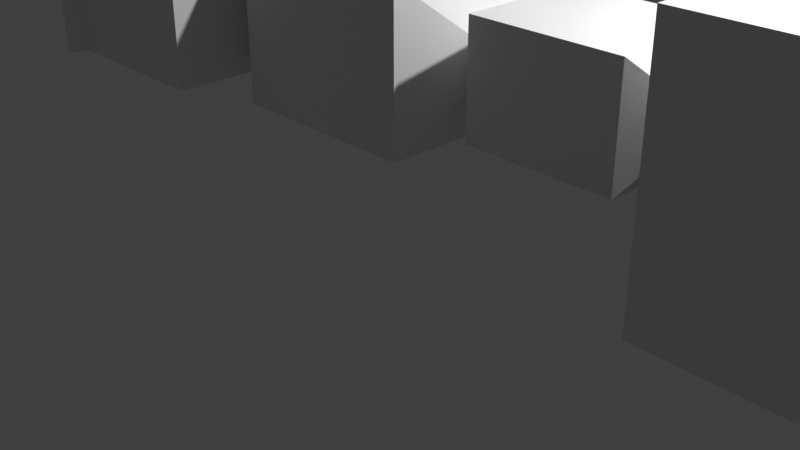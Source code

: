 # Source: ant_0_2.blend  (saved by Blender 3.0.42; exported with 4.5.12 LTS)
import bpy
from mathutils import Matrix  # noqa: F401  (used for matrix-valued properties, if any)

bpy.ops.wm.read_factory_settings(use_empty=True)
scene = bpy.context.scene
scene.name = 'Scene'

# ---- collections
col_collection = bpy.data.collections.new('Collection'); scene.collection.children.link(col_collection)

# ---- materials (node trees are filled in below, after node groups)
mat_material = bpy.data.materials.new('Material')
mat_material.alpha_threshold = 0.0
mat_material.use_transparent_shadow = False
mat_material.line_color = (0.0, 0.0, 0.0, 1.0)

# ---- material node trees
mat_material.use_nodes = True; mat_material.node_tree.nodes.clear()
_N = mat_material.node_tree.nodes; _L = mat_material.node_tree.links
n0 = _N.new('ShaderNodeOutputMaterial'); n0.name = 'Material Output'; n0.location = (300, 300)
n1 = _N.new('ShaderNodeBsdfPrincipled'); n1.name = 'Principled BSDF'; n1.location = (10, 300)
n1.distribution = 'GGX'
n1.subsurface_method = 'RANDOM_WALK_SKIN'
n1.inputs[2].default_value = 0.4
n1.inputs[3].default_value = 1.45
n1.inputs[27].default_value = (0.0, 0.0, 0.0, 1.0)
n1.inputs[28].default_value = 1.0
_L.new(n1.outputs[0], n0.inputs[0])
n0.is_active_output = True

# ---- world
world_world = bpy.data.worlds.new('World'); scene.world = world_world
world_world.use_nodes = True; world_world.node_tree.nodes.clear()
_N = world_world.node_tree.nodes; _L = world_world.node_tree.links
n0 = _N.new('ShaderNodeOutputWorld'); n0.name = 'World Output'; n0.location = (300, 300)
n1 = _N.new('ShaderNodeBackground'); n1.name = 'Background'; n1.location = (10, 300)
n1.inputs[0].default_value = (0.05088, 0.05088, 0.05088, 1.0)
_L.new(n1.outputs[0], n0.inputs[0])
n0.is_active_output = True
world_world.color = (0.05088, 0.05088, 0.05088)
world_world.use_sun_shadow = False
world_world.sun_shadow_jitter_overblur = 0.0

# ---- cameras
cam_camera = bpy.data.cameras.new('Camera')
cam_camera.clip_end = 100.0
cam_camera.ortho_scale = 7.314

# ---- lights
light_light = bpy.data.lights.new('Light', 'POINT')
light_light.transmission_factor = 0.0
light_light.energy = 1000.0
light_light.shadow_soft_size = 0.1
light_light.shadow_maximum_resolution = 0.006
light_light.use_absolute_resolution = True

# ---- meshes
me_cube = bpy.data.meshes.new('Cube')
me_cube.from_pydata([(1.0, 1.0, 1.3), (1.0, 1.0, -1.3), (1.0, -1.0, 1.3), (1.0, -1.0, -1.3), (-1.0, 1.0, 1.3), (-1.0, 1.0, -1.3), (-1.0, -1.0, 1.3), (-1.0, -1.0, -1.3), (-1.177, 0.3, -0.39), (-1.177, -0.3, -0.39), (-1.177, -0.3, 0.39), (-1.177, 0.3, 0.39), (-1.329, 1.584, -0.99), (-1.329, -1.584, -0.99), (-1.329, -1.584, 0.99), (-1.329, 1.584, 0.99), (-3.029, 1.584, -0.99), (-3.029, -1.584, -0.99), (-3.029, -1.584, 0.99), (-3.029, 1.584, 0.99), (1.2, 0.3, 0.39), (1.2, 0.3, -0.39), (1.2, -0.3, 0.39), (1.2, -0.3, -0.39), (1.3, 0.3, 0.42), (1.3, 0.3, -0.42), (1.3, -0.3, 0.42), (1.3, -0.3, -0.42), (1.5, 0.66, 0.924), (1.5, 0.66, -0.924), (1.5, -0.66, 0.924), (1.5, -0.66, -0.924), (3.0, 0.66, 0.924), (3.0, 0.66, -0.924), (3.0, -0.66, 0.924), (3.0, -0.66, -0.924), (3.2, 0.264, 0.3696), (3.2, 0.264, -0.3696), (3.2, -0.264, 0.3696), (3.2, -0.264, -0.3696), (3.396, 0.264, 0.396), (3.396, 0.264, -0.396), (3.396, -0.264, 0.396), (3.396, -0.264, -0.396), (3.656, 1.32, 1.98), (3.656, 1.32, -1.98), (3.656, -1.32, 1.98), (3.656, -1.32, -1.98), (3.656, 1.32, 1.98), (3.656, 1.32, -1.98), (3.656, -1.32, 1.98), (3.656, -1.32, -1.98), (5.605, 1.32, 1.98), (5.605, 1.32, -1.98), (5.605, -1.32, 1.98), (5.605, -1.32, -1.98), (6.898, 0.792, 1.188), (6.898, 0.792, -1.188), (6.898, -0.792, 1.188), (6.898, -0.792, -1.188), (7.678, 0.1584, 0.2376), (7.678, 0.1584, -0.2376), (7.678, -0.1584, 0.2376), (7.678, -0.1584, -0.2376), (-4.529, 0.4752, -0.297), (-4.529, -0.4752, -0.297), (-4.529, -0.4752, 0.297), (-4.529, 0.4752, 0.297), (-3.029, -1.584, -0.99), (-3.029, -1.584, 0.99), (-4.529, -0.4752, -0.297), (-4.529, -0.4752, 0.297), (-3.161, -1.762, -0.99), (-3.161, -1.762, 0.99), (-4.661, -0.6531, -0.297), (-4.661, -0.6531, 0.297), (-3.161, -1.762, -0.99), (-3.161, -1.762, 0.99), (-4.661, -0.6531, -0.297), (-4.661, -0.6531, 0.297)], [], [(0, 4, 6, 2), (3, 2, 6, 7), (4, 5, 8, 11), (5, 1, 3, 7), (3, 1, 21, 23), (5, 4, 0, 1), (11, 8, 12, 15), (7, 6, 10, 9), (5, 7, 9, 8), (6, 4, 11, 10), (13, 14, 18, 17), (8, 9, 13, 12), (10, 11, 15, 14), (9, 10, 14, 13), (19, 16, 64, 67), (15, 12, 16, 19), (12, 13, 17, 16), (14, 15, 19, 18), (20, 22, 26, 24), (0, 2, 22, 20), (2, 3, 23, 22), (1, 0, 20, 21), (25, 24, 28, 29), (21, 20, 24, 25), (23, 21, 25, 27), (22, 23, 27, 26), (31, 29, 33, 35), (27, 25, 29, 31), (26, 27, 31, 30), (24, 26, 30, 28), (32, 34, 38, 36), (30, 31, 35, 34), (28, 30, 34, 32), (29, 28, 32, 33), (39, 37, 41, 43), (33, 32, 36, 37), (35, 33, 37, 39), (34, 35, 39, 38), (42, 43, 47, 46), (38, 39, 43, 42), (36, 38, 42, 40), (37, 36, 40, 41), (44, 46, 50, 48), (40, 42, 46, 44), (41, 40, 44, 45), (43, 41, 45, 47), (51, 49, 53, 55), (45, 44, 48, 49), (47, 45, 49, 51), (46, 47, 51, 50), (52, 54, 58, 56), (50, 51, 55, 54), (48, 50, 54, 52), (49, 48, 52, 53), (56, 58, 62, 60), (53, 52, 56, 57), (55, 53, 57, 59), (54, 55, 59, 58), (61, 60, 62, 63), (57, 56, 60, 61), (59, 57, 61, 63), (58, 59, 63, 62), (65, 66, 67, 64), (16, 17, 65, 64), (18, 19, 67, 66), (18, 66, 71, 69), (71, 70, 74, 75), (66, 65, 70, 71), (65, 17, 68, 70), (17, 18, 69, 68), (74, 72, 76, 78), (70, 68, 72, 74), (68, 69, 73, 72), (69, 71, 75, 73), (76, 77, 79, 78), (72, 73, 77, 76), (73, 75, 79, 77), (75, 74, 78, 79)])
_uv = me_cube.uv_layers.new(name='UVMap')
_uv.uv.foreach_set('vector', [0.625, 0.5, 0.875, 0.5, 0.875, 0.75, 0.625, 0.75, 0.375, 0.75, 0.625, 0.75, 0.625, 1.0, 0.375, 1.0, 0.625, 0.25, 0.375, 0.25, 0.375, 0.25, 0.625, 0.25, 0.125, 0.5, 0.375, 0.5, 0.375, 0.75, 0.125, 0.75, 0.375, 0.75, 0.375, 0.5, 0.375, 0.5, 0.375, 0.75, 0.375, 0.25, 0.625, 0.25, 0.625, 0.5, 0.375, 0.5, 0.625, 0.25, 0.375, 0.25, 0.375, 0.25, 0.625, 0.25, 0.375, 1.0, 0.625, 1.0, 0.625, 1.0, 0.375, 1.0, 0.125, 0.5, 0.125, 0.75, 0.125, 0.75, 0.125, 0.5, 0.875, 0.75, 0.875, 0.5, 0.875, 0.5, 0.875, 0.75, 0.375, 1.0, 0.625, 1.0, 0.625, 1.0, 0.375, 1.0, 0.125, 0.5, 0.125, 0.75, 0.125, 0.75, 0.125, 0.5, 0.875, 0.75, 0.875, 0.5, 0.875, 0.5, 0.875, 0.75, 0.375, 1.0, 0.625, 1.0, 0.625, 1.0, 0.375, 1.0, 0.625, 0.25, 0.375, 0.25, 0.375, 0.25, 0.625, 0.25, 0.625, 0.25, 0.375, 0.25, 0.375, 0.25, 0.625, 0.25, 0.125, 0.5, 0.125, 0.75, 0.125, 0.75, 0.125, 0.5, 0.875, 0.75, 0.875, 0.5, 0.875, 0.5, 0.875, 0.75, 0.625, 0.5, 0.625, 0.75, 0.625, 0.75, 0.625, 0.5, 0.625, 0.5, 0.625, 0.75, 0.625, 0.75, 0.625, 0.5, 0.625, 0.75, 0.375, 0.75, 0.375, 0.75, 0.625, 0.75, 0.375, 0.5, 0.625, 0.5, 0.625, 0.5, 0.375, 0.5, 0.375, 0.5, 0.625, 0.5, 0.625, 0.5, 0.375, 0.5, 0.375, 0.5, 0.625, 0.5, 0.625, 0.5, 0.375, 0.5, 0.375, 0.75, 0.375, 0.5, 0.375, 0.5, 0.375, 0.75, 0.625, 0.75, 0.375, 0.75, 0.375, 0.75, 0.625, 0.75, 0.375, 0.75, 0.375, 0.5, 0.375, 0.5, 0.375, 0.75, 0.375, 0.75, 0.375, 0.5, 0.375, 0.5, 0.375, 0.75, 0.625, 0.75, 0.375, 0.75, 0.375, 0.75, 0.625, 0.75, 0.625, 0.5, 0.625, 0.75, 0.625, 0.75, 0.625, 0.5, 0.625, 0.5, 0.625, 0.75, 0.625, 0.75, 0.625, 0.5, 0.625, 0.75, 0.375, 0.75, 0.375, 0.75, 0.625, 0.75, 0.625, 0.5, 0.625, 0.75, 0.625, 0.75, 0.625, 0.5, 0.375, 0.5, 0.625, 0.5, 0.625, 0.5, 0.375, 0.5, 0.375, 0.75, 0.375, 0.5, 0.375, 0.5, 0.375, 0.75, 0.375, 0.5, 0.625, 0.5, 0.625, 0.5, 0.375, 0.5, 0.375, 0.75, 0.375, 0.5, 0.375, 0.5, 0.375, 0.75, 0.625, 0.75, 0.375, 0.75, 0.375, 0.75, 0.625, 0.75, 0.625, 0.75, 0.375, 0.75, 0.375, 0.75, 0.625, 0.75, 0.625, 0.75, 0.375, 0.75, 0.375, 0.75, 0.625, 0.75, 0.625, 0.5, 0.625, 0.75, 0.625, 0.75, 0.625, 0.5, 0.375, 0.5, 0.625, 0.5, 0.625, 0.5, 0.375, 0.5, 0.625, 0.5, 0.625, 0.75, 0.625, 0.75, 0.625, 0.5, 0.625, 0.5, 0.625, 0.75, 0.625, 0.75, 0.625, 0.5, 0.375, 0.5, 0.625, 0.5, 0.625, 0.5, 0.375, 0.5, 0.375, 0.75, 0.375, 0.5, 0.375, 0.5, 0.375, 0.75, 0.375, 0.75, 0.375, 0.5, 0.375, 0.5, 0.375, 0.75, 0.375, 0.5, 0.625, 0.5, 0.625, 0.5, 0.375, 0.5, 0.375, 0.75, 0.375, 0.5, 0.375, 0.5, 0.375, 0.75, 0.625, 0.75, 0.375, 0.75, 0.375, 0.75, 0.625, 0.75, 0.625, 0.5, 0.625, 0.75, 0.625, 0.75, 0.625, 0.5, 0.625, 0.75, 0.375, 0.75, 0.375, 0.75, 0.625, 0.75, 0.625, 0.5, 0.625, 0.75, 0.625, 0.75, 0.625, 0.5, 0.375, 0.5, 0.625, 0.5, 0.625, 0.5, 0.375, 0.5, 0.625, 0.5, 0.625, 0.75, 0.625, 0.75, 0.625, 0.5, 0.375, 0.5, 0.625, 0.5, 0.625, 0.5, 0.375, 0.5, 0.375, 0.75, 0.375, 0.5, 0.375, 0.5, 0.375, 0.75, 0.625, 0.75, 0.375, 0.75, 0.375, 0.75, 0.625, 0.75, 0.375, 0.5, 0.625, 0.5, 0.625, 0.75, 0.375, 0.75, 0.375, 0.5, 0.625, 0.5, 0.625, 0.5, 0.375, 0.5, 0.375, 0.75, 0.375, 0.5, 0.375, 0.5, 0.375, 0.75, 0.625, 0.75, 0.375, 0.75, 0.375, 0.75, 0.625, 0.75, 0.375, 0.0, 0.625, 0.0, 0.625, 0.25, 0.375, 0.25, 0.125, 0.5, 0.125, 0.75, 0.125, 0.75, 0.125, 0.5, 0.875, 0.75, 0.875, 0.5, 0.875, 0.5, 0.875, 0.75, 0.875, 0.75, 0.875, 0.75, 0.875, 0.75, 0.875, 0.75, 0.625, 0.0, 0.375, 0.0, 0.375, 0.0, 0.625, 0.0, 0.625, 0.0, 0.375, 0.0, 0.375, 0.0, 0.625, 0.0, 0.125, 0.75, 0.125, 0.75, 0.125, 0.75, 0.125, 0.75, 0.375, 1.0, 0.625, 1.0, 0.625, 1.0, 0.375, 1.0, 0.125, 0.75, 0.125, 0.75, 0.125, 0.75, 0.125, 0.75, 0.125, 0.75, 0.125, 0.75, 0.125, 0.75, 0.125, 0.75, 0.375, 1.0, 0.625, 1.0, 0.625, 1.0, 0.375, 1.0, 0.875, 0.75, 0.875, 0.75, 0.875, 0.75, 0.875, 0.75, 0.375, 1.0, 0.625, 1.0, 0.625, 1.0, 0.375, 1.0, 0.375, 1.0, 0.625, 1.0, 0.625, 1.0, 0.375, 1.0, 0.875, 0.75, 0.875, 0.75, 0.875, 0.75, 0.875, 0.75, 0.625, 0.0, 0.375, 0.0, 0.375, 0.0, 0.625, 0.0])
me_cube.materials.append(mat_material)
me_cube.use_remesh_preserve_volume = False
me_cube.use_remesh_preserve_attributes = False
me_cube.use_mirror_x = True
me_cube.use_mirror_y = True
me_cube.use_mirror_z = True
me_cube.use_mirror_vertex_groups = False
me_cube.update()

# ---- objects
ob_cube = bpy.data.objects.new('Cube', me_cube)
ob_light = bpy.data.objects.new('Light', light_light)
ob_camera = bpy.data.objects.new('Camera', cam_camera)

# ---- transforms, parenting, visibility, modifiers, constraints
ob_cube.location = (0.0, 0.0, 2.0)
ob_cube.scale = (1.0, 1.0, 0.6)
ob_cube.lock_rotations_4d = False
ob_cube.empty_display_type = 'ARROWS'
ob_cube.lineart.crease_threshold = 0.0
ob_cube.use_mesh_mirror_x = True
ob_cube.use_mesh_mirror_y = True
ob_cube.use_mesh_mirror_z = True
ob_light.location = (4.076, 1.005, 5.904)
ob_light.rotation_euler = (0.6503, 0.05522, 1.866)
ob_light.lock_rotations_4d = False
ob_light.empty_display_type = 'ARROWS'
ob_light.color = (0.0, 0.0, 0.0, 0.0)
ob_light.lineart.crease_threshold = 0.0
ob_camera.location = (7.359, -6.926, 4.958)
ob_camera.rotation_euler = (1.109, 0.0, 0.8149)
ob_camera.lock_rotations_4d = False
ob_camera.empty_display_type = 'ARROWS'
ob_camera.color = (0.0, 0.0, 0.0, 0.0)
ob_camera.display_type = 'WIRE'
ob_camera.lineart.crease_threshold = 0.0

# ---- collection membership
col_collection.objects.link(ob_cube)
col_collection.objects.link(ob_light)
col_collection.objects.link(ob_camera)

# ---- scene / render settings (as saved in the file)
scene.camera = ob_camera
scene.frame_start = 1; scene.frame_end = 250; scene.frame_set(1)
scene.render.engine = 'BLENDER_EEVEE_NEXT'
scene.cycles.sampling_pattern = 'TABULATED_SOBOL'
scene.cycles.use_light_tree = False
scene.view_settings.view_transform = 'Standard'
bpy.context.view_layer.update()

